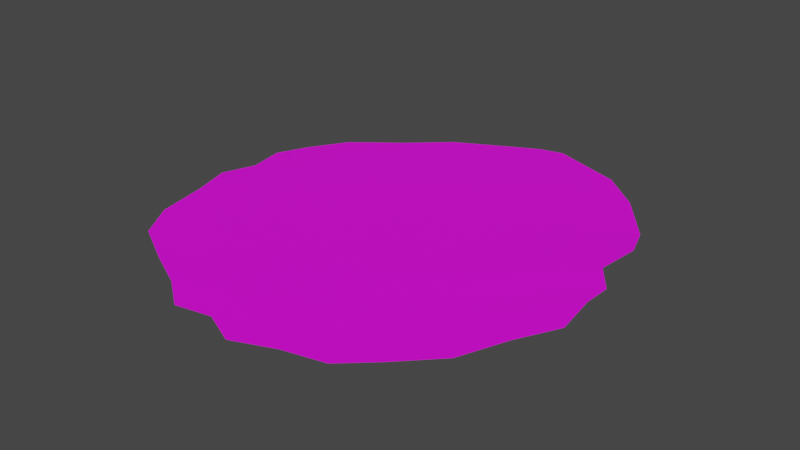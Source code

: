 # Source: BlackPowderModel.blend  (saved by Blender 3.5.10; exported with 4.5.12 LTS)
import bpy
from mathutils import Matrix  # noqa: F401  (used for matrix-valued properties, if any)

bpy.ops.wm.read_factory_settings(use_empty=True)
scene = bpy.context.scene
scene.name = 'Scene'

# ---- collections
col_collection = bpy.data.collections.new('Collection'); scene.collection.children.link(col_collection)

# ---- images (referenced by path relative to the original .blend; pixels are not part of the script)
import os
ASSET_DIR = os.environ.get("B2B_ASSET_DIR", "")  # directory of the original .blend (textures are referenced by path, not embedded)
HERE = os.path.dirname(os.path.abspath(__file__))  # packed textures are extracted next to this script under _unpacked/

def load_image(name, relpath, width, height, colorspace="sRGB"):
    """Load a texture the original file referenced (path relative to the .blend, or extracted next to this script)."""
    p = next((c for c in (os.path.join(HERE, relpath), os.path.join(ASSET_DIR, relpath)) if relpath and os.path.exists(c)), "")
    if p:
        img = bpy.data.images.load(p, check_existing=True)
        img.name = name
    else:  # same state as the original file: an image datablock whose file is absent (Cycles renders it pink)
        img = bpy.data.images.new(name, width, height)
        img.source = "FILE"
        img.filepath = "//" + (relpath or name)
    img.colorspace_settings.name = colorspace
    return img
img_dungeons_2_texture_01_a_png = load_image('Dungeons_2_Texture_01_A.png', 'Dungeons_2_Texture_01_A.png', 1024, 1024, 'sRGB')

# ---- materials (node trees are filled in below, after node groups)
mat_material = bpy.data.materials.new('Material')
mat_material.alpha_threshold = 0.0
mat_material.use_transparent_shadow = False
mat_material.roughness = 0.5
mat_material.line_color = (0.0, 0.0, 0.0, 1.0)

# ---- material node trees
mat_material.use_nodes = True; mat_material.node_tree.nodes.clear()
_N = mat_material.node_tree.nodes; _L = mat_material.node_tree.links
n0 = _N.new('ShaderNodeOutputMaterial'); n0.name = 'Material Output'; n0.location = (300, 300)
n1 = _N.new('ShaderNodeBsdfPrincipled'); n1.name = 'Principled BSDF'; n1.location = (10, 300)
n1.distribution = 'GGX'
n1.subsurface_method = 'RANDOM_WALK_SKIN'
n1.inputs[3].default_value = 1.45
n1.inputs[27].default_value = (0.0, 0.0, 0.0, 1.0)
n1.inputs[28].default_value = 1.0
n2 = _N.new('ShaderNodeTexImage'); n2.name = 'Image Texture'; n2.location = (-276, 107)
n2.image = img_dungeons_2_texture_01_a_png
_L.new(n1.outputs[0], n0.inputs[0])
_L.new(n2.outputs[0], n1.inputs[0])
n0.is_active_output = True

# ---- world
world_world = bpy.data.worlds.new('World'); scene.world = world_world
world_world.use_nodes = True; world_world.node_tree.nodes.clear()
_N = world_world.node_tree.nodes; _L = world_world.node_tree.links
n0 = _N.new('ShaderNodeOutputWorld'); n0.name = 'World Output'; n0.location = (300, 300)
n1 = _N.new('ShaderNodeBackground'); n1.name = 'Background'; n1.location = (10, 300)
n1.inputs[0].default_value = (0.05088, 0.05088, 0.05088, 1.0)
_L.new(n1.outputs[0], n0.inputs[0])
n0.is_active_output = True
world_world.color = (0.05088, 0.05088, 0.05088)
world_world.use_sun_shadow = False
world_world.sun_shadow_jitter_overblur = 0.0

# ---- meshes
me_circle = bpy.data.meshes.new('Circle')
me_circle.from_pydata([(0.02337, 0.671, -0.01356), (-0.03717, 0.6406, -0.01346), (-0.2194, 0.5444, -0.01397), (-0.3361, 0.442, -0.01517), (-0.3824, 0.4041, -0.01443), (-0.4661, 0.3376, -0.01398), (-0.5369, 0.2271, -0.0143), (-0.5779, 0.1355, -0.01397), (-0.5604, 0.03015, -0.01389), (-0.5959, -0.06983, -0.01364), (-0.5639, -0.1797, -0.01376), (-0.5357, -0.3342, -0.01513), (-0.4706, -0.4411, -0.01566), (-0.3354, -0.5158, -0.0158), (-0.2204, -0.5721, -0.01591), (-0.1294, -0.6388, -0.01674), (-0.02411, -0.6188, -0.016), (0.07443, -0.6641, -0.0152), (0.1921, -0.6155, -0.01553), (0.3095, -0.5856, -0.0171), (0.3993, -0.5035, -0.01711), (0.501, -0.3967, -0.01839), (0.5572, -0.2598, -0.01779), (0.6188, -0.139, -0.01907), (0.6019, -0.01136, -0.01719), (0.6043, 0.07167, -0.01845), (0.5453, 0.1527, -0.01749), (0.5565, 0.2873, -0.02012), (0.5257, 0.3779, -0.02211), (0.4124, 0.5243, -0.01896), (0.2975, 0.6206, -0.01705), (0.08969, 0.6882, -0.01404), (-0.5036, 0.1191, -0.01432), (-0.5286, 0.02266, -0.01428), (-0.4819, -0.09691, -0.01458), (-0.4536, -0.2476, -0.01558), (-0.3906, -0.3656, -0.01567), (-0.241, -0.4592, -0.01549), (-0.1214, -0.5334, -0.01517), (-0.4147, 0.2116, -0.01407), (-0.4235, 0.1009, -0.0139), (-0.363, -0.04464, -0.01441), (-0.3388, -0.2083, -0.01479), (-0.2868, -0.3473, -0.0144), (-0.1328, -0.4623, -0.01442), (-0.01967, -0.5546, -0.01402), (-0.3075, 0.2754, -0.01476), (-0.286, 0.1565, -0.01436), (-0.2069, 0.001501, -0.01514), (-0.1758, -0.1588, -0.0145), (-0.1315, -0.3024, -0.01338), (0.01252, -0.4107, -0.01417), (0.1085, -0.5, -0.01399), (-0.2329, 0.3152, -0.01597), (-0.1773, 0.1923, -0.01612), (-0.07287, 0.03135, -0.01748), (-0.03118, -0.124, -0.01663), (0.009105, -0.2744, -0.01522), (0.148, -0.3753, -0.01589), (0.2297, -0.4638, -0.01536), (-0.1026, 0.421, -0.01506), (-0.02406, 0.2972, -0.01567), (0.09016, 0.1304, -0.01757), (0.1308, -0.01967, -0.01662), (0.1572, -0.1804, -0.01523), (0.2758, -0.2786, -0.01575), (0.3337, -0.3716, -0.01505), (0.01738, 0.4966, -0.01489), (0.1185, 0.3819, -0.016), (0.244, 0.2197, -0.0186), (0.2865, 0.08588, -0.01737), (0.3044, -0.07454, -0.01579), (0.4074, -0.1672, -0.01667), (0.4467, -0.2608, -0.01599), (0.1522, 0.5752, -0.01543), (0.2621, 0.4711, -0.0168), (0.3832, 0.3165, -0.01957), (0.42, 0.204, -0.01783), (0.4237, 0.05292, -0.01568), (0.5036, -0.03425, -0.01659), (0.5212, -0.125, -0.01563), (-0.5691, 0.08285, -0.01393), (0.1936, 0.6544, -0.01555), (-0.5202, 0.1731, -0.01431), (-0.4404, 0.2746, -0.01402), (-0.345, 0.3397, -0.01459), (-0.2845, 0.3786, -0.01557), (-0.161, 0.4827, -0.01451), (-0.009897, 0.5686, -0.01418), (0.08776, 0.6231, -0.0145), (-0.5782, -0.01984, -0.01376), (0.355, 0.5725, -0.01801), (-0.5161, 0.07087, -0.0143), (-0.4191, 0.1562, -0.01399), (-0.2968, 0.2159, -0.01456), (-0.2051, 0.2538, -0.01604), (-0.06331, 0.3591, -0.01537), (0.06794, 0.4393, -0.01545), (0.2071, 0.5231, -0.01611), (-0.5799, -0.1248, -0.0137), (0.469, 0.4511, -0.02053), (-0.5052, -0.03712, -0.01443), (-0.3932, 0.02811, -0.01416), (-0.2464, 0.07898, -0.01475), (-0.1251, 0.1118, -0.0168), (0.03305, 0.2138, -0.01662), (0.1813, 0.3008, -0.0173), (0.3227, 0.3938, -0.01819), (-0.5498, -0.257, -0.01444), (0.5411, 0.3326, -0.02111), (-0.4677, -0.1723, -0.01508), (-0.3509, -0.1265, -0.0146), (-0.1914, -0.07867, -0.01482), (-0.05202, -0.04631, -0.01706), (0.1105, 0.05538, -0.01709), (0.2653, 0.1528, -0.01799), (0.4016, 0.2603, -0.0187), (-0.5032, -0.3877, -0.01539), (0.5509, 0.22, -0.0188), (-0.4221, -0.3066, -0.01563), (-0.3128, -0.2778, -0.0146), (-0.1537, -0.2306, -0.01394), (-0.01104, -0.1992, -0.01592), (0.144, -0.1001, -0.01592), (0.2955, 0.005668, -0.01658), (0.4218, 0.1285, -0.01676), (-0.5574, 0.1813, -0.01413), (-0.07674, -0.6288, -0.01637), (-0.532, 0.07461, -0.0141), (-0.5623, -0.02359, -0.01396), (-0.5229, -0.1383, -0.01417), (-0.4946, -0.2909, -0.01536), (-0.4306, -0.4034, -0.01566), (-0.2882, -0.4875, -0.01564), (-0.1709, -0.5527, -0.01554), (-0.5447, 0.128, -0.01412), (-0.5471, 0.02551, -0.01403), (-0.5426, -0.08095, -0.01407), (-0.5088, -0.2146, -0.01476), (-0.4626, -0.3471, -0.01551), (-0.403, -0.4785, -0.01573), (0.5748, 0.1122, -0.01797), (-0.3158, -0.4124, -0.01558), (-0.2098, -0.4048, -0.01441), (-0.05949, -0.3565, -0.01377), (0.07853, -0.3248, -0.01555), (0.2165, -0.2295, -0.01549), (0.3559, -0.1208, -0.01623), (0.4636, 0.009334, -0.01614), (-0.3594, -0.4454, -0.01565), (-0.2779, -0.5439, -0.01585), (0.6031, 0.03015, -0.01782), (-0.1812, -0.4963, -0.01533), (-0.07623, -0.5085, -0.01422), (0.06049, -0.4553, -0.01408), (0.1888, -0.4195, -0.01562), (0.3048, -0.3251, -0.0154), (0.427, -0.214, -0.01633), (0.5124, -0.07961, -0.01611), (-0.2295, -0.5201, -0.01559), (-0.1749, -0.6054, -0.01633), (0.6104, -0.07516, -0.01813), (-0.07275, -0.5761, -0.01559), (0.02738, -0.6094, -0.01461), (0.1503, -0.5577, -0.01476), (0.2696, -0.5247, -0.01623), (0.3665, -0.4375, -0.01608), (0.4739, -0.3288, -0.01719), (0.5392, -0.1924, -0.01671), (-0.1238, -0.5908, -0.01596), (-0.4242, 0.3708, -0.0142), (0.1333, -0.6398, -0.01536), (-0.3611, 0.2435, -0.01441), (-0.3547, 0.1287, -0.01413), (-0.2849, -0.02157, -0.01477), (-0.2573, -0.1836, -0.01464), (-0.2091, -0.3248, -0.01389), (-0.06014, -0.4365, -0.01429), (0.0444, -0.5273, -0.014), (-0.3927, 0.3072, -0.01431), (-0.3579, 0.1861, -0.01427), (-0.3198, 0.05355, -0.01445), (-0.2711, -0.1026, -0.01471), (-0.2332, -0.2542, -0.01427), (-0.1346, -0.3807, -0.01409), (-0.007873, -0.4819, -0.01415), (0.08884, -0.5836, -0.01468), (-0.3592, 0.4231, -0.0148), (0.2508, -0.6006, -0.01632), (-0.2702, 0.2953, -0.01536), (-0.2316, 0.1744, -0.01524), (-0.1399, 0.01642, -0.01631), (-0.1035, -0.1414, -0.01556), (-0.06119, -0.2884, -0.0143), (0.08024, -0.393, -0.01503), (0.1691, -0.4819, -0.01467), (-0.3147, 0.3592, -0.01508), (-0.2509, 0.2349, -0.0153), (-0.1858, 0.0954, -0.01578), (-0.1217, -0.06249, -0.01594), (-0.08235, -0.2149, -0.01493), (0.009522, -0.3407, -0.01466), (0.1247, -0.4374, -0.01485), (0.21, -0.5412, -0.01549), (-0.2777, 0.4932, -0.01457), (0.3544, -0.5446, -0.01711), (-0.1677, 0.3681, -0.01552), (-0.1007, 0.2448, -0.01589), (0.008647, 0.08088, -0.01752), (0.0498, -0.07182, -0.01663), (0.08317, -0.2274, -0.01522), (0.2119, -0.327, -0.01582), (0.2817, -0.4177, -0.0152), (-0.2227, 0.4307, -0.01504), (-0.1342, 0.3064, -0.0157), (-0.04601, 0.1628, -0.01671), (0.02922, 0.004532, -0.01707), (0.06648, -0.1496, -0.01592), (0.1475, -0.2772, -0.01552), (0.2468, -0.3723, -0.01551), (0.3181, -0.4811, -0.01615), (-0.1283, 0.5925, -0.01371), (0.4502, -0.4501, -0.01775), (-0.0426, 0.4588, -0.01498), (0.04722, 0.3396, -0.01583), (0.1671, 0.1751, -0.01809), (0.2087, 0.0331, -0.017), (0.2308, -0.1275, -0.01551), (0.3416, -0.2229, -0.01621), (0.3902, -0.3162, -0.01552), (-0.08543, 0.5257, -0.01435), (0.002315, 0.3992, -0.01541), (0.1072, 0.2573, -0.01696), (0.1879, 0.1041, -0.01754), (0.2197, -0.04719, -0.01625), (0.2862, -0.1752, -0.01586), (0.3659, -0.2695, -0.01587), (0.4202, -0.3831, -0.01663), (-0.006898, 0.6558, -0.01351), (0.5291, -0.3282, -0.01809), (0.08477, 0.5359, -0.01516), (0.1903, 0.4265, -0.0164), (0.3136, 0.2681, -0.01909), (0.3533, 0.1449, -0.0176), (0.364, -0.01081, -0.01574), (0.4555, -0.1007, -0.01663), (0.4839, -0.1929, -0.01581), (0.03893, 0.5959, -0.01434), (0.1375, 0.4812, -0.01578), (0.252, 0.3473, -0.01774), (0.3335, 0.2065, -0.01835), (0.3587, 0.06707, -0.01667), (0.4098, -0.05576, -0.01618), (0.4697, -0.1468, -0.01622), (0.5065, -0.2606, -0.01695), (0.588, -0.1994, -0.01843), (0.05653, 0.6796, -0.0138), (0.2248, 0.5979, -0.01624), (0.3372, 0.4977, -0.01788), (0.4545, 0.3472, -0.02084), (0.4883, 0.2457, -0.01898), (0.4845, 0.1028, -0.01658), (0.5539, 0.01871, -0.01752), (0.5616, -0.06816, -0.01641), (0.1407, 0.6387, -0.01502), (0.281, 0.5478, -0.01706), (0.3959, 0.4225, -0.01936), (0.4714, 0.2964, -0.01991), (0.4864, 0.1742, -0.01778), (0.5192, 0.06075, -0.01705), (0.5577, -0.02473, -0.01697), (0.5748, -0.1338, -0.01742)], [], [(135, 83, 6, 126), (83, 84, 5, 6), (179, 85, 4, 170), (196, 86, 3, 187), (213, 87, 2, 204), (230, 88, 1, 221), (247, 89, 0, 238), (264, 82, 31, 256), (136, 92, 32, 128), (92, 93, 39, 32), (180, 94, 46, 172), (197, 95, 53, 189), (214, 96, 60, 206), (231, 97, 67, 223), (248, 98, 74, 240), (265, 91, 30, 257), (137, 101, 33, 129), (101, 102, 40, 33), (181, 103, 47, 173), (198, 104, 54, 190), (215, 105, 61, 207), (232, 106, 68, 224), (249, 107, 75, 241), (266, 100, 29, 258), (138, 110, 34, 130), (110, 111, 41, 34), (182, 112, 48, 174), (199, 113, 55, 191), (216, 114, 62, 208), (233, 115, 69, 225), (250, 116, 76, 242), (267, 109, 28, 259), (139, 119, 35, 131), (119, 120, 42, 35), (183, 121, 49, 175), (200, 122, 56, 192), (217, 123, 63, 209), (234, 124, 70, 226), (251, 125, 77, 243), (268, 118, 27, 260), (149, 142, 36, 132), (142, 143, 43, 36), (184, 144, 50, 176), (201, 145, 57, 193), (218, 146, 64, 210), (235, 147, 71, 227), (252, 148, 78, 244), (269, 141, 26, 261), (159, 152, 37, 133), (152, 153, 44, 37), (185, 154, 51, 177), (202, 155, 58, 194), (219, 156, 65, 211), (236, 157, 72, 228), (253, 158, 79, 245), (270, 151, 25, 262), (169, 162, 38, 134), (162, 163, 45, 38), (186, 164, 52, 178), (203, 165, 59, 195), (220, 166, 66, 212), (237, 167, 73, 229), (254, 168, 80, 246), (271, 161, 24, 263), (257, 30, 82, 264), (240, 74, 89, 247), (223, 67, 88, 230), (206, 60, 87, 213), (189, 53, 86, 196), (172, 46, 85, 179), (32, 39, 84, 83), (128, 32, 83, 135), (258, 29, 91, 265), (241, 75, 98, 248), (224, 68, 97, 231), (207, 61, 96, 214), (190, 54, 95, 197), (173, 47, 94, 180), (33, 40, 93, 92), (129, 33, 92, 136), (259, 28, 100, 266), (242, 76, 107, 249), (225, 69, 106, 232), (208, 62, 105, 215), (191, 55, 104, 198), (174, 48, 103, 181), (34, 41, 102, 101), (130, 34, 101, 137), (260, 27, 109, 267), (243, 77, 116, 250), (226, 70, 115, 233), (209, 63, 114, 216), (192, 56, 113, 199), (175, 49, 112, 182), (35, 42, 111, 110), (131, 35, 110, 138), (261, 26, 118, 268), (244, 78, 125, 251), (227, 71, 124, 234), (210, 64, 123, 217), (193, 57, 122, 200), (176, 50, 121, 183), (36, 43, 120, 119), (132, 36, 119, 139), (12, 132, 139, 117), (11, 131, 138, 108), (10, 130, 137, 99), (9, 129, 136, 90), (8, 128, 135, 81), (160, 169, 134, 14), (150, 159, 133, 13), (140, 149, 132, 12), (117, 139, 131, 11), (108, 138, 130, 10), (99, 137, 129, 9), (90, 136, 128, 8), (81, 135, 126, 7), (13, 133, 149, 140), (262, 25, 141, 269), (245, 79, 148, 252), (228, 72, 147, 235), (211, 65, 146, 218), (194, 58, 145, 201), (177, 51, 144, 184), (37, 44, 143, 142), (133, 37, 142, 149), (14, 134, 159, 150), (263, 24, 151, 270), (246, 80, 158, 253), (229, 73, 157, 236), (212, 66, 156, 219), (195, 59, 155, 202), (178, 52, 154, 185), (38, 45, 153, 152), (134, 38, 152, 159), (15, 127, 169, 160), (255, 23, 161, 271), (239, 22, 168, 254), (222, 21, 167, 237), (205, 20, 166, 220), (188, 19, 165, 203), (171, 18, 164, 186), (16, 17, 163, 162), (127, 16, 162, 169), (17, 171, 186, 163), (45, 178, 185, 153), (44, 177, 184, 143), (43, 176, 183, 120), (42, 175, 182, 111), (41, 174, 181, 102), (40, 173, 180, 93), (39, 172, 179, 84), (163, 186, 178, 45), (153, 185, 177, 44), (143, 184, 176, 43), (120, 183, 175, 42), (111, 182, 174, 41), (102, 181, 173, 40), (93, 180, 172, 39), (84, 179, 170, 5), (18, 188, 203, 164), (52, 195, 202, 154), (51, 194, 201, 144), (50, 193, 200, 121), (49, 192, 199, 112), (48, 191, 198, 103), (47, 190, 197, 94), (46, 189, 196, 85), (164, 203, 195, 52), (154, 202, 194, 51), (144, 201, 193, 50), (121, 200, 192, 49), (112, 199, 191, 48), (103, 198, 190, 47), (94, 197, 189, 46), (85, 196, 187, 4), (19, 205, 220, 165), (59, 212, 219, 155), (58, 211, 218, 145), (57, 210, 217, 122), (56, 209, 216, 113), (55, 208, 215, 104), (54, 207, 214, 95), (53, 206, 213, 86), (165, 220, 212, 59), (155, 219, 211, 58), (145, 218, 210, 57), (122, 217, 209, 56), (113, 216, 208, 55), (104, 215, 207, 54), (95, 214, 206, 53), (86, 213, 204, 3), (20, 222, 237, 166), (66, 229, 236, 156), (65, 228, 235, 146), (64, 227, 234, 123), (63, 226, 233, 114), (62, 225, 232, 105), (61, 224, 231, 96), (60, 223, 230, 87), (166, 237, 229, 66), (156, 236, 228, 65), (146, 235, 227, 64), (123, 234, 226, 63), (114, 233, 225, 62), (105, 232, 224, 61), (96, 231, 223, 60), (87, 230, 221, 2), (21, 239, 254, 167), (73, 246, 253, 157), (72, 245, 252, 147), (71, 244, 251, 124), (70, 243, 250, 115), (69, 242, 249, 106), (68, 241, 248, 97), (67, 240, 247, 88), (167, 254, 246, 73), (157, 253, 245, 72), (147, 252, 244, 71), (124, 251, 243, 70), (115, 250, 242, 69), (106, 249, 241, 68), (97, 248, 240, 67), (88, 247, 238, 1), (22, 255, 271, 168), (80, 263, 270, 158), (79, 262, 269, 148), (78, 261, 268, 125), (77, 260, 267, 116), (76, 259, 266, 107), (75, 258, 265, 98), (74, 257, 264, 89), (168, 271, 263, 80), (158, 270, 262, 79), (148, 269, 261, 78), (125, 268, 260, 77), (116, 267, 259, 76), (107, 266, 258, 75), (98, 265, 257, 74), (89, 264, 256, 0)])
_uv = me_circle.uv_layers.new(name='UVMap')
_uv.uv.foreach_set('vector', [0.3326, 0.129, 0.3326, 0.129, 0.3326, 0.129, 0.3326, 0.129, 0.3846, 0.1368, 0.3846, 0.1368, 0.3846, 0.1368, 0.3846, 0.1368, 0.3846, 0.1368, 0.3846, 0.1368, 0.3846, 0.1368, 0.3846, 0.1368, 0.3846, 0.1368, 0.3846, 0.1368, 0.3846, 0.1368, 0.3846, 0.1368, 0.3846, 0.1368, 0.3846, 0.1368, 0.3846, 0.1368, 0.3846, 0.1368, 0.3846, 0.1368, 0.3846, 0.1368, 0.3846, 0.1368, 0.3846, 0.1368, 0.3846, 0.1368, 0.3846, 0.1368, 0.3846, 0.1368, 0.3846, 0.1368, 0.3846, 0.1368, 0.3846, 0.1368, 0.3846, 0.1368, 0.3846, 0.1368, 0.3326, 0.129, 0.3326, 0.129, 0.3326, 0.129, 0.3326, 0.129, 0.3846, 0.1368, 0.3846, 0.1368, 0.3846, 0.1368, 0.3846, 0.1368, 0.3846, 0.1368, 0.3846, 0.1368, 0.3846, 0.1368, 0.3846, 0.1368, 0.3846, 0.1368, 0.3846, 0.1368, 0.3846, 0.1368, 0.3846, 0.1368, 0.3846, 0.1368, 0.3846, 0.1368, 0.3846, 0.1368, 0.3846, 0.1368, 0.3846, 0.1368, 0.3846, 0.1368, 0.3846, 0.1368, 0.3846, 0.1368, 0.3846, 0.1368, 0.3846, 0.1368, 0.3846, 0.1368, 0.3846, 0.1368, 0.3846, 0.1368, 0.3846, 0.1368, 0.3846, 0.1368, 0.3846, 0.1368, 0.3326, 0.129, 0.3326, 0.129, 0.3326, 0.129, 0.3326, 0.129, 0.3846, 0.1368, 0.3846, 0.1368, 0.3846, 0.1368, 0.3846, 0.1368, 0.3846, 0.1368, 0.3846, 0.1368, 0.3846, 0.1368, 0.3846, 0.1368, 0.3846, 0.1368, 0.3846, 0.1368, 0.3846, 0.1368, 0.3846, 0.1368, 0.3846, 0.1368, 0.3846, 0.1368, 0.3846, 0.1368, 0.3846, 0.1368, 0.3846, 0.1368, 0.3846, 0.1368, 0.3846, 0.1368, 0.3846, 0.1368, 0.3846, 0.1368, 0.3846, 0.1368, 0.3846, 0.1368, 0.3846, 0.1368, 0.3846, 0.1368, 0.3846, 0.1368, 0.3846, 0.1368, 0.3846, 0.1368, 0.3326, 0.129, 0.3326, 0.129, 0.3326, 0.129, 0.3326, 0.129, 0.3846, 0.1368, 0.3846, 0.1368, 0.3846, 0.1368, 0.3846, 0.1368, 0.3846, 0.1368, 0.3846, 0.1368, 0.3846, 0.1368, 0.3846, 0.1368, 0.3846, 0.1368, 0.3846, 0.1368, 0.3846, 0.1368, 0.3846, 0.1368, 0.3846, 0.1368, 0.3846, 0.1368, 0.3846, 0.1368, 0.3846, 0.1368, 0.3846, 0.1368, 0.3846, 0.1368, 0.3846, 0.1368, 0.3846, 0.1368, 0.3846, 0.1368, 0.3846, 0.1368, 0.3846, 0.1368, 0.3846, 0.1368, 0.3846, 0.1368, 0.3846, 0.1368, 0.3846, 0.1368, 0.3846, 0.1368, 0.3326, 0.129, 0.3326, 0.129, 0.3326, 0.129, 0.3326, 0.129, 0.3846, 0.1368, 0.3846, 0.1368, 0.3846, 0.1368, 0.3846, 0.1368, 0.3846, 0.1368, 0.3846, 0.1368, 0.3846, 0.1368, 0.3846, 0.1368, 0.3846, 0.1368, 0.3846, 0.1368, 0.3846, 0.1368, 0.3846, 0.1368, 0.3846, 0.1368, 0.3846, 0.1368, 0.3846, 0.1368, 0.3846, 0.1368, 0.3846, 0.1368, 0.3846, 0.1368, 0.3846, 0.1368, 0.3846, 0.1368, 0.3846, 0.1368, 0.3846, 0.1368, 0.3846, 0.1368, 0.3846, 0.1368, 0.3846, 0.1368, 0.3846, 0.1368, 0.3846, 0.1368, 0.3846, 0.1368, 0.3326, 0.129, 0.3326, 0.129, 0.3326, 0.129, 0.3326, 0.129, 0.3846, 0.1368, 0.3846, 0.1368, 0.3846, 0.1368, 0.3846, 0.1368, 0.3846, 0.1368, 0.3846, 0.1368, 0.3846, 0.1368, 0.3846, 0.1368, 0.3846, 0.1368, 0.3846, 0.1368, 0.3846, 0.1368, 0.3846, 0.1368, 0.3846, 0.1368, 0.3846, 0.1368, 0.3846, 0.1368, 0.3846, 0.1368, 0.3846, 0.1368, 0.3846, 0.1368, 0.3846, 0.1368, 0.3846, 0.1368, 0.3846, 0.1368, 0.3846, 0.1368, 0.3846, 0.1368, 0.3846, 0.1368, 0.3846, 0.1368, 0.3846, 0.1368, 0.3846, 0.1368, 0.3846, 0.1368, 0.3326, 0.129, 0.3326, 0.129, 0.3326, 0.129, 0.3326, 0.129, 0.3846, 0.1368, 0.3846, 0.1368, 0.3846, 0.1368, 0.3846, 0.1368, 0.3846, 0.1368, 0.3846, 0.1368, 0.3846, 0.1368, 0.3846, 0.1368, 0.3846, 0.1368, 0.3846, 0.1368, 0.3846, 0.1368, 0.3846, 0.1368, 0.3846, 0.1368, 0.3846, 0.1368, 0.3846, 0.1368, 0.3846, 0.1368, 0.3846, 0.1368, 0.3846, 0.1368, 0.3846, 0.1368, 0.3846, 0.1368, 0.3846, 0.1368, 0.3846, 0.1368, 0.3846, 0.1368, 0.3846, 0.1368, 0.3846, 0.1368, 0.3846, 0.1368, 0.3846, 0.1368, 0.3846, 0.1368, 0.3326, 0.129, 0.3326, 0.129, 0.3326, 0.129, 0.3326, 0.129, 0.3846, 0.1368, 0.3846, 0.1368, 0.3846, 0.1368, 0.3846, 0.1368, 0.3846, 0.1368, 0.3846, 0.1368, 0.3846, 0.1368, 0.3846, 0.1368, 0.3846, 0.1368, 0.3846, 0.1368, 0.3846, 0.1368, 0.3846, 0.1368, 0.3846, 0.1368, 0.3846, 0.1368, 0.3846, 0.1368, 0.3846, 0.1368, 0.3846, 0.1368, 0.3846, 0.1368, 0.3846, 0.1368, 0.3846, 0.1368, 0.3846, 0.1368, 0.3846, 0.1368, 0.3846, 0.1368, 0.3846, 0.1368, 0.3846, 0.1368, 0.3846, 0.1368, 0.3846, 0.1368, 0.3846, 0.1368, 0.3326, 0.129, 0.3326, 0.129, 0.3326, 0.129, 0.3326, 0.129, 0.3326, 0.129, 0.3326, 0.129, 0.3326, 0.129, 0.3326, 0.129, 0.3326, 0.129, 0.3326, 0.129, 0.3326, 0.129, 0.3326, 0.129, 0.3326, 0.129, 0.3326, 0.129, 0.3326, 0.129, 0.3326, 0.129, 0.3326, 0.129, 0.3326, 0.129, 0.3326, 0.129, 0.3326, 0.129, 0.3326, 0.129, 0.3326, 0.129, 0.3326, 0.129, 0.3326, 0.129, 0.3326, 0.129, 0.3326, 0.129, 0.3326, 0.129, 0.3326, 0.129, 0.3846, 0.1368, 0.3846, 0.1368, 0.3846, 0.1368, 0.3846, 0.1368, 0.3326, 0.129, 0.3326, 0.129, 0.3326, 0.129, 0.3326, 0.129, 0.3326, 0.129, 0.3326, 0.129, 0.3326, 0.129, 0.3326, 0.129, 0.3326, 0.129, 0.3326, 0.129, 0.3326, 0.129, 0.3326, 0.129, 0.3326, 0.129, 0.3326, 0.129, 0.3326, 0.129, 0.3326, 0.129, 0.3326, 0.129, 0.3326, 0.129, 0.3326, 0.129, 0.3326, 0.129, 0.3326, 0.129, 0.3326, 0.129, 0.3326, 0.129, 0.3326, 0.129, 0.3326, 0.129, 0.3326, 0.129, 0.3326, 0.129, 0.3326, 0.129, 0.3846, 0.1368, 0.3846, 0.1368, 0.3846, 0.1368, 0.3846, 0.1368, 0.3326, 0.129, 0.3326, 0.129, 0.3326, 0.129, 0.3326, 0.129, 0.3326, 0.129, 0.3326, 0.129, 0.3326, 0.129, 0.3326, 0.129, 0.3326, 0.129, 0.3326, 0.129, 0.3326, 0.129, 0.3326, 0.129, 0.3326, 0.129, 0.3326, 0.129, 0.3326, 0.129, 0.3326, 0.129, 0.3326, 0.129, 0.3326, 0.129, 0.3326, 0.129, 0.3326, 0.129, 0.3326, 0.129, 0.3326, 0.129, 0.3326, 0.129, 0.3326, 0.129, 0.3326, 0.129, 0.3326, 0.129, 0.3326, 0.129, 0.3326, 0.129, 0.3846, 0.1368, 0.3846, 0.1368, 0.3846, 0.1368, 0.3846, 0.1368, 0.3326, 0.129, 0.3326, 0.129, 0.3326, 0.129, 0.3326, 0.129, 0.3326, 0.129, 0.3326, 0.129, 0.3326, 0.129, 0.3326, 0.129, 0.3326, 0.129, 0.3326, 0.129, 0.3326, 0.129, 0.3326, 0.129, 0.3326, 0.129, 0.3326, 0.129, 0.3326, 0.129, 0.3326, 0.129, 0.3326, 0.129, 0.3326, 0.129, 0.3326, 0.129, 0.3326, 0.129, 0.3326, 0.129, 0.3326, 0.129, 0.3326, 0.129, 0.3326, 0.129, 0.3326, 0.129, 0.3326, 0.129, 0.3326, 0.129, 0.3326, 0.129, 0.3846, 0.1368, 0.3846, 0.1368, 0.3846, 0.1368, 0.3846, 0.1368, 0.3326, 0.129, 0.3326, 0.129, 0.3326, 0.129, 0.3326, 0.129, 0.3326, 0.129, 0.3326, 0.129, 0.3326, 0.129, 0.3326, 0.129, 0.3326, 0.129, 0.3326, 0.129, 0.3326, 0.129, 0.3326, 0.129, 0.3326, 0.129, 0.3326, 0.129, 0.3326, 0.129, 0.3326, 0.129, 0.3326, 0.129, 0.3326, 0.129, 0.3326, 0.129, 0.3326, 0.129, 0.3326, 0.129, 0.3326, 0.129, 0.3326, 0.129, 0.3326, 0.129, 0.3326, 0.129, 0.3326, 0.129, 0.3326, 0.129, 0.3326, 0.129, 0.3846, 0.1368, 0.3846, 0.1368, 0.3846, 0.1368, 0.3846, 0.1368, 0.3326, 0.129, 0.3326, 0.129, 0.3326, 0.129, 0.3326, 0.129, 0.3326, 0.129, 0.3326, 0.129, 0.3326, 0.129, 0.3326, 0.129, 0.3326, 0.129, 0.3326, 0.129, 0.3326, 0.129, 0.3326, 0.129, 0.3326, 0.129, 0.3326, 0.129, 0.3326, 0.129, 0.3326, 0.129, 0.3326, 0.129, 0.3326, 0.129, 0.3326, 0.129, 0.3326, 0.129, 0.3846, 0.1368, 0.3846, 0.1368, 0.3846, 0.1368, 0.3846, 0.1368, 0.3846, 0.1368, 0.3846, 0.1368, 0.3846, 0.1368, 0.3846, 0.1368, 0.3846, 0.1368, 0.3846, 0.1368, 0.3846, 0.1368, 0.3846, 0.1368, 0.3846, 0.1368, 0.3846, 0.1368, 0.3846, 0.1368, 0.3846, 0.1368, 0.3846, 0.1368, 0.3846, 0.1368, 0.3846, 0.1368, 0.3846, 0.1368, 0.3846, 0.1368, 0.3846, 0.1368, 0.3846, 0.1368, 0.3846, 0.1368, 0.3846, 0.1368, 0.3846, 0.1368, 0.3846, 0.1368, 0.3846, 0.1368, 0.3846, 0.1368, 0.3846, 0.1368, 0.3846, 0.1368, 0.3846, 0.1368, 0.3326, 0.129, 0.3326, 0.129, 0.3326, 0.129, 0.3326, 0.129, 0.3326, 0.129, 0.3326, 0.129, 0.3326, 0.129, 0.3326, 0.129, 0.3326, 0.129, 0.3326, 0.129, 0.3326, 0.129, 0.3326, 0.129, 0.3326, 0.129, 0.3326, 0.129, 0.3326, 0.129, 0.3326, 0.129, 0.3326, 0.129, 0.3326, 0.129, 0.3326, 0.129, 0.3326, 0.129, 0.3326, 0.129, 0.3326, 0.129, 0.3326, 0.129, 0.3326, 0.129, 0.3326, 0.129, 0.3326, 0.129, 0.3326, 0.129, 0.3326, 0.129, 0.3326, 0.129, 0.3326, 0.129, 0.3326, 0.129, 0.3326, 0.129, 0.3846, 0.1368, 0.3846, 0.1368, 0.3846, 0.1368, 0.3846, 0.1368, 0.3326, 0.129, 0.3326, 0.129, 0.3326, 0.129, 0.3326, 0.129, 0.3326, 0.129, 0.3326, 0.129, 0.3326, 0.129, 0.3326, 0.129, 0.3326, 0.129, 0.3326, 0.129, 0.3326, 0.129, 0.3326, 0.129, 0.3326, 0.129, 0.3326, 0.129, 0.3326, 0.129, 0.3326, 0.129, 0.3326, 0.129, 0.3326, 0.129, 0.3326, 0.129, 0.3326, 0.129, 0.3326, 0.129, 0.3326, 0.129, 0.3326, 0.129, 0.3326, 0.129, 0.3326, 0.129, 0.3326, 0.129, 0.3326, 0.129, 0.3326, 0.129, 0.3326, 0.129, 0.3326, 0.129, 0.3326, 0.129, 0.3326, 0.129, 0.3846, 0.1368, 0.3846, 0.1368, 0.3846, 0.1368, 0.3846, 0.1368, 0.3326, 0.129, 0.3326, 0.129, 0.3326, 0.129, 0.3326, 0.129, 0.3326, 0.129, 0.3326, 0.129, 0.3326, 0.129, 0.3326, 0.129, 0.3326, 0.129, 0.3326, 0.129, 0.3326, 0.129, 0.3326, 0.129, 0.3326, 0.129, 0.3326, 0.129, 0.3326, 0.129, 0.3326, 0.129, 0.3326, 0.129, 0.3326, 0.129, 0.3326, 0.129, 0.3326, 0.129, 0.3326, 0.129, 0.3326, 0.129, 0.3326, 0.129, 0.3326, 0.129, 0.3326, 0.129, 0.3326, 0.129, 0.3326, 0.129, 0.3326, 0.129, 0.3326, 0.129, 0.3326, 0.129, 0.3326, 0.129, 0.3326, 0.129, 0.3846, 0.1368, 0.3846, 0.1368, 0.3846, 0.1368, 0.3846, 0.1368, 0.3846, 0.1368, 0.3846, 0.1368, 0.3846, 0.1368, 0.3846, 0.1368, 0.3846, 0.1368, 0.3846, 0.1368, 0.3846, 0.1368, 0.3846, 0.1368, 0.3846, 0.1368, 0.3846, 0.1368, 0.3846, 0.1368, 0.3846, 0.1368, 0.3846, 0.1368, 0.3846, 0.1368, 0.3846, 0.1368, 0.3846, 0.1368, 0.3846, 0.1368, 0.3846, 0.1368, 0.3846, 0.1368, 0.3846, 0.1368, 0.3846, 0.1368, 0.3846, 0.1368, 0.3846, 0.1368, 0.3846, 0.1368, 0.3846, 0.1368, 0.3846, 0.1368, 0.3846, 0.1368, 0.3846, 0.1368, 0.3846, 0.1368, 0.3846, 0.1368, 0.3846, 0.1368, 0.3846, 0.1368, 0.3326, 0.129, 0.3326, 0.129, 0.3326, 0.129, 0.3326, 0.129, 0.3326, 0.129, 0.3326, 0.129, 0.3326, 0.129, 0.3326, 0.129, 0.3326, 0.129, 0.3326, 0.129, 0.3326, 0.129, 0.3326, 0.129, 0.3326, 0.129, 0.3326, 0.129, 0.3326, 0.129, 0.3326, 0.129, 0.3326, 0.129, 0.3326, 0.129, 0.3326, 0.129, 0.3326, 0.129, 0.3326, 0.129, 0.3326, 0.129, 0.3326, 0.129, 0.3326, 0.129, 0.3326, 0.129, 0.3326, 0.129, 0.3326, 0.129, 0.3326, 0.129, 0.3326, 0.129, 0.3326, 0.129, 0.3326, 0.129, 0.3326, 0.129, 0.3846, 0.1368, 0.3846, 0.1368, 0.3846, 0.1368, 0.3846, 0.1368, 0.3846, 0.1368, 0.3846, 0.1368, 0.3846, 0.1368, 0.3846, 0.1368, 0.3846, 0.1368, 0.3846, 0.1368, 0.3846, 0.1368, 0.3846, 0.1368, 0.3846, 0.1368, 0.3846, 0.1368, 0.3846, 0.1368, 0.3846, 0.1368, 0.3846, 0.1368, 0.3846, 0.1368, 0.3846, 0.1368, 0.3846, 0.1368, 0.3846, 0.1368, 0.3846, 0.1368, 0.3846, 0.1368, 0.3846, 0.1368, 0.3846, 0.1368, 0.3846, 0.1368, 0.3846, 0.1368, 0.3846, 0.1368, 0.3846, 0.1368, 0.3846, 0.1368, 0.3846, 0.1368, 0.3846, 0.1368, 0.3326, 0.129, 0.3326, 0.129, 0.3326, 0.129, 0.3326, 0.129, 0.3326, 0.129, 0.3326, 0.129, 0.3326, 0.129, 0.3326, 0.129, 0.3326, 0.129, 0.3326, 0.129, 0.3326, 0.129, 0.3326, 0.129, 0.3326, 0.129, 0.3326, 0.129, 0.3326, 0.129, 0.3326, 0.129, 0.3326, 0.129, 0.3326, 0.129, 0.3326, 0.129, 0.3326, 0.129, 0.3326, 0.129, 0.3326, 0.129, 0.3326, 0.129, 0.3326, 0.129, 0.3326, 0.129, 0.3326, 0.129, 0.3326, 0.129, 0.3326, 0.129, 0.3326, 0.129, 0.3326, 0.129, 0.3326, 0.129, 0.3326, 0.129, 0.3846, 0.1368, 0.3846, 0.1368, 0.3846, 0.1368, 0.3846, 0.1368, 0.3846, 0.1368, 0.3846, 0.1368, 0.3846, 0.1368, 0.3846, 0.1368, 0.3846, 0.1368, 0.3846, 0.1368, 0.3846, 0.1368, 0.3846, 0.1368, 0.3846, 0.1368, 0.3846, 0.1368, 0.3846, 0.1368, 0.3846, 0.1368, 0.3846, 0.1368, 0.3846, 0.1368, 0.3846, 0.1368, 0.3846, 0.1368, 0.3846, 0.1368, 0.3846, 0.1368, 0.3846, 0.1368, 0.3846, 0.1368, 0.3846, 0.1368, 0.3846, 0.1368, 0.3846, 0.1368, 0.3846, 0.1368, 0.3846, 0.1368, 0.3846, 0.1368, 0.3846, 0.1368, 0.3846, 0.1368, 0.3326, 0.129, 0.3326, 0.129, 0.3326, 0.129, 0.3326, 0.129, 0.3326, 0.129, 0.3326, 0.129, 0.3326, 0.129, 0.3326, 0.129, 0.3326, 0.129, 0.3326, 0.129, 0.3326, 0.129, 0.3326, 0.129, 0.3326, 0.129, 0.3326, 0.129, 0.3326, 0.129, 0.3326, 0.129, 0.3326, 0.129, 0.3326, 0.129, 0.3326, 0.129, 0.3326, 0.129, 0.3326, 0.129, 0.3326, 0.129, 0.3326, 0.129, 0.3326, 0.129, 0.3326, 0.129, 0.3326, 0.129, 0.3326, 0.129, 0.3326, 0.129, 0.3326, 0.129, 0.3326, 0.129, 0.3326, 0.129, 0.3326, 0.129, 0.3846, 0.1368, 0.3846, 0.1368, 0.3846, 0.1368, 0.3846, 0.1368, 0.3846, 0.1368, 0.3846, 0.1368, 0.3846, 0.1368, 0.3846, 0.1368, 0.3846, 0.1368, 0.3846, 0.1368, 0.3846, 0.1368, 0.3846, 0.1368, 0.3846, 0.1368, 0.3846, 0.1368, 0.3846, 0.1368, 0.3846, 0.1368, 0.3846, 0.1368, 0.3846, 0.1368, 0.3846, 0.1368, 0.3846, 0.1368, 0.3846, 0.1368, 0.3846, 0.1368, 0.3846, 0.1368, 0.3846, 0.1368, 0.3846, 0.1368, 0.3846, 0.1368, 0.3846, 0.1368, 0.3846, 0.1368, 0.3846, 0.1368, 0.3846, 0.1368, 0.3846, 0.1368, 0.3846, 0.1368, 0.3326, 0.129, 0.3326, 0.129, 0.3326, 0.129, 0.3326, 0.129, 0.3326, 0.129, 0.3326, 0.129, 0.3326, 0.129, 0.3326, 0.129, 0.3326, 0.129, 0.3326, 0.129, 0.3326, 0.129, 0.3326, 0.129, 0.3326, 0.129, 0.3326, 0.129, 0.3326, 0.129, 0.3326, 0.129, 0.3326, 0.129, 0.3326, 0.129, 0.3326, 0.129, 0.3326, 0.129, 0.3326, 0.129, 0.3326, 0.129, 0.3326, 0.129, 0.3326, 0.129, 0.3326, 0.129, 0.3326, 0.129, 0.3326, 0.129, 0.3326, 0.129, 0.3326, 0.129, 0.3326, 0.129, 0.3326, 0.129, 0.3326, 0.129, 0.3846, 0.1368, 0.3846, 0.1368, 0.3846, 0.1368, 0.3846, 0.1368, 0.3846, 0.1368, 0.3846, 0.1368, 0.3846, 0.1368, 0.3846, 0.1368, 0.3846, 0.1368, 0.3846, 0.1368, 0.3846, 0.1368, 0.3846, 0.1368, 0.3846, 0.1368, 0.3846, 0.1368, 0.3846, 0.1368, 0.3846, 0.1368, 0.3846, 0.1368, 0.3846, 0.1368, 0.3846, 0.1368, 0.3846, 0.1368, 0.3846, 0.1368, 0.3846, 0.1368, 0.3846, 0.1368, 0.3846, 0.1368, 0.3846, 0.1368, 0.3846, 0.1368, 0.3846, 0.1368, 0.3846, 0.1368, 0.3846, 0.1368, 0.3846, 0.1368, 0.3846, 0.1368, 0.3846, 0.1368, 0.3326, 0.129, 0.3326, 0.129, 0.3326, 0.129, 0.3326, 0.129, 0.3326, 0.129, 0.3326, 0.129, 0.3326, 0.129, 0.3326, 0.129, 0.3326, 0.129, 0.3326, 0.129, 0.3326, 0.129, 0.3326, 0.129, 0.3326, 0.129, 0.3326, 0.129, 0.3326, 0.129, 0.3326, 0.129, 0.3326, 0.129, 0.3326, 0.129, 0.3326, 0.129, 0.3326, 0.129, 0.3326, 0.129, 0.3326, 0.129, 0.3326, 0.129, 0.3326, 0.129, 0.3326, 0.129, 0.3326, 0.129, 0.3326, 0.129, 0.3326, 0.129, 0.3326, 0.129, 0.3326, 0.129, 0.3326, 0.129, 0.3326, 0.129, 0.3846, 0.1368, 0.3846, 0.1368, 0.3846, 0.1368, 0.3846, 0.1368, 0.3846, 0.1368, 0.3846, 0.1368, 0.3846, 0.1368, 0.3846, 0.1368, 0.3846, 0.1368, 0.3846, 0.1368, 0.3846, 0.1368, 0.3846, 0.1368, 0.3846, 0.1368, 0.3846, 0.1368, 0.3846, 0.1368, 0.3846, 0.1368, 0.3846, 0.1368, 0.3846, 0.1368, 0.3846, 0.1368, 0.3846, 0.1368, 0.3846, 0.1368, 0.3846, 0.1368, 0.3846, 0.1368, 0.3846, 0.1368, 0.3846, 0.1368, 0.3846, 0.1368, 0.3846, 0.1368, 0.3846, 0.1368, 0.3846, 0.1368, 0.3846, 0.1368, 0.3846, 0.1368, 0.3846, 0.1368, 0.3326, 0.129, 0.3326, 0.129, 0.3326, 0.129, 0.3326, 0.129, 0.3326, 0.129, 0.3326, 0.129, 0.3326, 0.129, 0.3326, 0.129, 0.3326, 0.129, 0.3326, 0.129, 0.3326, 0.129, 0.3326, 0.129, 0.3326, 0.129, 0.3326, 0.129, 0.3326, 0.129, 0.3326, 0.129, 0.3326, 0.129, 0.3326, 0.129, 0.3326, 0.129, 0.3326, 0.129, 0.3326, 0.129, 0.3326, 0.129, 0.3326, 0.129, 0.3326, 0.129, 0.3326, 0.129, 0.3326, 0.129, 0.3326, 0.129, 0.3326, 0.129, 0.3326, 0.129, 0.3326, 0.129, 0.3326, 0.129, 0.3326, 0.129])
me_circle.materials.append(mat_material)
me_circle.update()

# ---- objects
ob_circle = bpy.data.objects.new('Circle', me_circle)

# ---- transforms, parenting, visibility, modifiers, constraints
ob_circle.location = (0.0, 0.0, 0.0)
ob_circle.scale = (0.7482, 0.7482, 0.7482)

# ---- collection membership
col_collection.objects.link(ob_circle)

# ---- scene / render settings (as saved in the file)
scene.frame_start = 1; scene.frame_end = 250; scene.frame_set(1)
scene.render.engine = 'BLENDER_EEVEE_NEXT'
scene.cycles.sampling_pattern = 'TABULATED_SOBOL'
scene.view_settings.view_transform = 'Filmic'
bpy.context.view_layer.update()

# ---- added for rendering (the .blend has no active camera and no usable light): camera, sun
cam_auto = bpy.data.cameras.new('AutoCamera')
cam_auto.lens = 50.0
cam_auto.sensor_width = 36.0
cam_auto.clip_end = 1000.0
ob_auto_camera = bpy.data.objects.new('AutoCamera', cam_auto)
scene.collection.objects.link(ob_auto_camera)
ob_auto_camera.location = (1.26688, -1.501, 0.993394)
ob_auto_camera.rotation_euler = (1.09748, -7.21219e-08, 0.694738)
scene.camera = ob_auto_camera
light_auto_sun = bpy.data.lights.new('AutoSun', 'SUN')
light_auto_sun.energy = 3.0
light_auto_sun.angle = 0.0523599
ob_auto_sun = bpy.data.objects.new('AutoSun', light_auto_sun)
scene.collection.objects.link(ob_auto_sun)
ob_auto_sun.rotation_euler = (0.872665, 0.174533, 0.523599)
bpy.context.view_layer.update()
